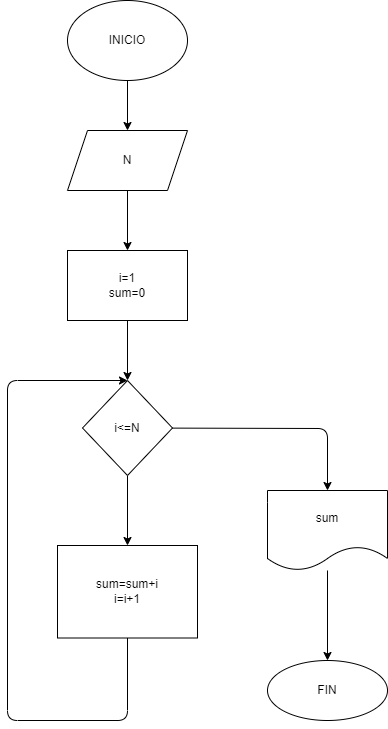

The diagram above was exported from draw.io. Its source (the exported page's mxGraphModel, read from the mxfile embedded in the PNG):
<mxGraphModel dx="804" dy="470" grid="1" gridSize="10" guides="1" tooltips="1" connect="1" arrows="1" fold="1" page="1" pageScale="1" pageWidth="827" pageHeight="1169" math="0" shadow="0">
  <root>
    <mxCell id="0" />
    <mxCell id="1" parent="0" />
    <mxCell id="2" value="INICIO" style="ellipse;whiteSpace=wrap;html=1;" vertex="1" parent="1">
      <mxGeometry x="350" y="40" width="120" height="80" as="geometry" />
    </mxCell>
    <mxCell id="3" value="" style="endArrow=classic;html=1;exitX=0.5;exitY=1;exitDx=0;exitDy=0;" edge="1" parent="1" source="2">
      <mxGeometry width="50" height="50" relative="1" as="geometry">
        <mxPoint x="240" y="350" as="sourcePoint" />
        <mxPoint x="410" y="170" as="targetPoint" />
      </mxGeometry>
    </mxCell>
    <mxCell id="6" value="" style="edgeStyle=none;html=1;" edge="1" parent="1" source="4" target="5">
      <mxGeometry relative="1" as="geometry" />
    </mxCell>
    <mxCell id="4" value="N" style="shape=parallelogram;perimeter=parallelogramPerimeter;whiteSpace=wrap;html=1;fixedSize=1;" vertex="1" parent="1">
      <mxGeometry x="350" y="170" width="120" height="60" as="geometry" />
    </mxCell>
    <mxCell id="8" value="" style="edgeStyle=none;html=1;" edge="1" parent="1" source="5" target="7">
      <mxGeometry relative="1" as="geometry" />
    </mxCell>
    <mxCell id="5" value="i=1&lt;br&gt;sum=0" style="whiteSpace=wrap;html=1;" vertex="1" parent="1">
      <mxGeometry x="350" y="290" width="120" height="70" as="geometry" />
    </mxCell>
    <mxCell id="10" value="" style="edgeStyle=none;html=1;" edge="1" parent="1" source="7" target="9">
      <mxGeometry relative="1" as="geometry" />
    </mxCell>
    <mxCell id="13" value="" style="edgeStyle=none;html=1;entryX=0.5;entryY=0;entryDx=0;entryDy=0;" edge="1" parent="1" source="7" target="12">
      <mxGeometry relative="1" as="geometry">
        <Array as="points">
          <mxPoint x="610" y="468" />
        </Array>
      </mxGeometry>
    </mxCell>
    <mxCell id="7" value="i&amp;lt;=N" style="rhombus;whiteSpace=wrap;html=1;" vertex="1" parent="1">
      <mxGeometry x="365" y="420" width="90" height="95" as="geometry" />
    </mxCell>
    <mxCell id="9" value="sum=sum+i&lt;br&gt;i=i+1" style="whiteSpace=wrap;html=1;" vertex="1" parent="1">
      <mxGeometry x="340" y="585" width="140" height="92.5" as="geometry" />
    </mxCell>
    <mxCell id="11" value="" style="endArrow=classic;html=1;exitX=0.5;exitY=1;exitDx=0;exitDy=0;entryX=0.5;entryY=0;entryDx=0;entryDy=0;" edge="1" parent="1" source="9" target="7">
      <mxGeometry width="50" height="50" relative="1" as="geometry">
        <mxPoint x="420" y="790" as="sourcePoint" />
        <mxPoint x="280" y="740" as="targetPoint" />
        <Array as="points">
          <mxPoint x="410" y="760" />
          <mxPoint x="290" y="760" />
          <mxPoint x="290" y="420" />
        </Array>
      </mxGeometry>
    </mxCell>
    <mxCell id="15" value="" style="edgeStyle=none;html=1;" edge="1" parent="1" source="12" target="14">
      <mxGeometry relative="1" as="geometry" />
    </mxCell>
    <mxCell id="12" value="sum" style="shape=document;whiteSpace=wrap;html=1;boundedLbl=1;" vertex="1" parent="1">
      <mxGeometry x="550" y="530" width="120" height="80" as="geometry" />
    </mxCell>
    <mxCell id="14" value="FIN" style="ellipse;whiteSpace=wrap;html=1;" vertex="1" parent="1">
      <mxGeometry x="550" y="700" width="120" height="60" as="geometry" />
    </mxCell>
  </root>
</mxGraphModel>